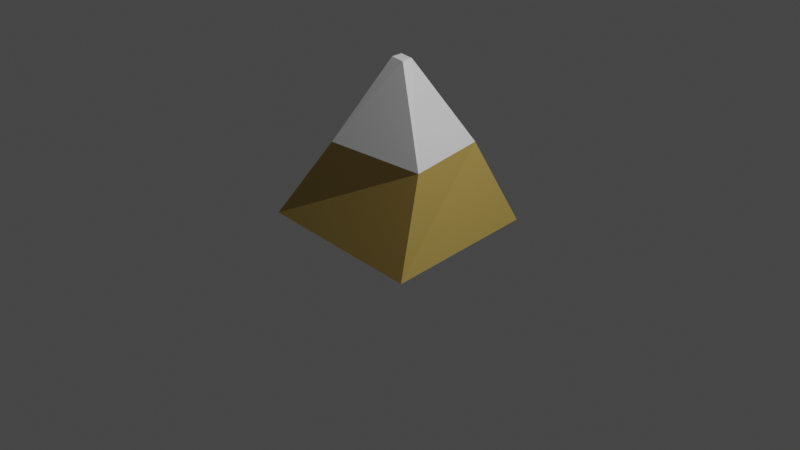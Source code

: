 # Source: Mountain.blend  (saved by Blender 2.83.19; exported with 4.5.12 LTS)
import bpy
from mathutils import Matrix  # noqa: F401  (used for matrix-valued properties, if any)

bpy.ops.wm.read_factory_settings(use_empty=True)
scene = bpy.context.scene
scene.name = 'Scene'

# ---- collections
col_collection = bpy.data.collections.new('Collection'); scene.collection.children.link(col_collection)

# ---- materials (node trees are filled in below, after node groups)
mat_material_003 = bpy.data.materials.new('Material.003')
mat_material_003.alpha_threshold = 0.0
mat_material_003.use_transparent_shadow = False
mat_material_003.line_color = (0.0, 0.0, 0.0, 1.0)
mat_material_002 = bpy.data.materials.new('Material.002')
mat_material_002.use_transparent_shadow = False
mat_material_006 = bpy.data.materials.new('Material.006')
mat_material_006.use_transparent_shadow = False

# ---- material node trees
mat_material_003.use_nodes = True; mat_material_003.node_tree.nodes.clear()
_N = mat_material_003.node_tree.nodes; _L = mat_material_003.node_tree.links
n0 = _N.new('ShaderNodeOutputMaterial'); n0.name = 'Material Output'; n0.location = (300, 300)
n1 = _N.new('ShaderNodeBsdfPrincipled'); n1.name = 'Principled BSDF'; n1.location = (10, 300)
n1.distribution = 'GGX'
n1.subsurface_method = 'BURLEY'
n1.inputs[0].default_value = (0.0, 0.8, 0.03439, 1.0)
n1.inputs[2].default_value = 0.4
n1.inputs[3].default_value = 1.45
n1.inputs[27].default_value = (0.0, 0.0, 0.0, 1.0)
n1.inputs[28].default_value = 1.0
_L.new(n1.outputs[0], n0.inputs[0])
n0.is_active_output = True
mat_material_002.use_nodes = True; mat_material_002.node_tree.nodes.clear()
_N = mat_material_002.node_tree.nodes; _L = mat_material_002.node_tree.links
n0 = _N.new('ShaderNodeBsdfPrincipled'); n0.name = 'Principled BSDF'; n0.location = (10, 300)
n0.distribution = 'GGX'
n0.subsurface_method = 'BURLEY'
n0.inputs[0].default_value = (0.4468, 0.3067, 0.0781, 1.0)
n0.inputs[3].default_value = 1.45
n0.inputs[27].default_value = (0.0, 0.0, 0.0, 1.0)
n0.inputs[28].default_value = 1.0
n1 = _N.new('ShaderNodeOutputMaterial'); n1.name = 'Material Output'; n1.location = (300, 300)
_L.new(n0.outputs[0], n1.inputs[0])
n1.is_active_output = True
mat_material_006.use_nodes = True; mat_material_006.node_tree.nodes.clear()
_N = mat_material_006.node_tree.nodes; _L = mat_material_006.node_tree.links
n0 = _N.new('ShaderNodeBsdfPrincipled'); n0.name = 'Principled BSDF'; n0.location = (10, 300)
n0.distribution = 'GGX'
n0.subsurface_method = 'BURLEY'
n0.inputs[3].default_value = 1.45
n0.inputs[27].default_value = (0.0, 0.0, 0.0, 1.0)
n0.inputs[28].default_value = 1.0
n1 = _N.new('ShaderNodeOutputMaterial'); n1.name = 'Material Output'; n1.location = (300, 300)
_L.new(n0.outputs[0], n1.inputs[0])
n1.is_active_output = True

# ---- world
world_world = bpy.data.worlds.new('World'); scene.world = world_world
world_world.use_nodes = True; world_world.node_tree.nodes.clear()
_N = world_world.node_tree.nodes; _L = world_world.node_tree.links
n0 = _N.new('ShaderNodeOutputWorld'); n0.name = 'World Output'; n0.location = (300, 300)
n1 = _N.new('ShaderNodeBackground'); n1.name = 'Background'; n1.location = (10, 300)
n1.inputs[0].default_value = (0.05088, 0.05088, 0.05088, 1.0)
_L.new(n1.outputs[0], n0.inputs[0])
n0.is_active_output = True
world_world.color = (0.05088, 0.05088, 0.05088)
world_world.use_sun_shadow = False
world_world.sun_shadow_jitter_overblur = 0.0

# ---- cameras
cam_camera = bpy.data.cameras.new('Camera')
cam_camera.clip_end = 100.0
cam_camera.ortho_scale = 7.314

# ---- lights
light_light = bpy.data.lights.new('Light', 'POINT')
light_light.transmission_factor = 0.0
light_light.energy = 1000.0
light_light.shadow_soft_size = 0.1
light_light.shadow_maximum_resolution = 0.006
light_light.use_absolute_resolution = True

# ---- meshes
me_cube_001 = bpy.data.meshes.new('Cube.001')
me_cube_001.from_pydata([(0.9956, -0.9154, 0.004075), (-0.9702, -0.7876, -0.008932), (0.8298, 0.8502, 0.002039), (-1.102, 0.7544, 0.09995), (0.9956, -0.9154, 0.004075), (-0.9702, -0.7876, -0.008932), (0.8298, 0.8502, 0.002039), (-1.102, 0.7544, 0.09995), (0.9956, -0.9154, 0.004075), (-0.9702, -0.7876, -0.008932), (0.8298, 0.8502, 0.002039), (-1.102, 0.7544, 0.09995), (0.7233, -0.4393, 0.8594), (-0.4044, -0.518, 0.8655), (0.5846, 0.4602, 0.8863), (-0.2858, 0.442, 0.8043), (0.1325, -0.07814, 1.708), (-0.01784, -0.07257, 1.721), (0.1313, 0.03963, 1.714), (-0.01601, 0.04548, 1.724)], [], [(0, 2, 6, 4), (7, 5, 9, 11), (3, 1, 5, 7), (1, 0, 4, 5), (2, 3, 7, 6), (10, 11, 15, 14), (5, 4, 8, 9), (6, 7, 11, 10), (4, 6, 10, 8), (15, 13, 17, 19), (8, 10, 14, 12), (11, 9, 13, 15), (9, 8, 12, 13), (18, 19, 17, 16), (13, 12, 16, 17), (14, 15, 19, 18), (12, 14, 18, 16)])
me_cube_001.polygons.foreach_set('material_index', [0, 0, 0, 0, 0, 1, 0, 0, 0, 2, 1, 1, 1, 2, 2, 2, 2])
_uv = me_cube_001.uv_layers.new(name='UVMap')
_uv.uv.foreach_set('vector', [0.625, 0.75, 0.625, 0.5, 0.625, 0.5, 0.625, 0.75, 0.625, 0.25, 0.625, 0.0, 0.625, 0.0, 0.625, 0.25, 0.625, 0.25, 0.625, 0.0, 0.625, 0.0, 0.625, 0.25, 0.625, 1.0, 0.625, 0.75, 0.625, 0.75, 0.625, 1.0, 0.625, 0.5, 0.625, 0.25, 0.625, 0.25, 0.625, 0.5, 0.625, 0.5, 0.625, 0.25, 0.625, 0.25, 0.625, 0.5, 0.625, 1.0, 0.625, 0.75, 0.625, 0.75, 0.625, 1.0, 0.625, 0.5, 0.625, 0.25, 0.625, 0.25, 0.625, 0.5, 0.625, 0.75, 0.625, 0.5, 0.625, 0.5, 0.625, 0.75, 0.625, 0.25, 0.625, 0.0, 0.625, 0.0, 0.625, 0.25, 0.625, 0.75, 0.625, 0.5, 0.625, 0.5, 0.625, 0.75, 0.625, 0.25, 0.625, 0.0, 0.625, 0.0, 0.625, 0.25, 0.625, 1.0, 0.625, 0.75, 0.625, 0.75, 0.625, 1.0, 0.625, 0.5, 0.875, 0.5, 0.875, 0.75, 0.625, 0.75, 0.625, 1.0, 0.625, 0.75, 0.625, 0.75, 0.625, 1.0, 0.625, 0.5, 0.625, 0.25, 0.625, 0.25, 0.625, 0.5, 0.625, 0.75, 0.625, 0.5, 0.625, 0.5, 0.625, 0.75])
me_cube_001.materials.append(mat_material_003)
me_cube_001.materials.append(mat_material_002)
me_cube_001.materials.append(mat_material_006)
me_cube_001.use_remesh_preserve_volume = False
me_cube_001.use_remesh_preserve_attributes = False
me_cube_001.use_mirror_vertex_groups = False
me_cube_001.update()

# ---- objects
ob_light = bpy.data.objects.new('Light', light_light)
ob_camera = bpy.data.objects.new('Camera', cam_camera)
ob_cube_001 = bpy.data.objects.new('Cube.001', me_cube_001)

# ---- transforms, parenting, visibility, modifiers, constraints
ob_light.location = (4.076, 1.005, 5.904)
ob_light.rotation_euler = (0.6503, 0.05522, 1.866)
ob_light.lock_rotations_4d = False
ob_light.empty_display_type = 'ARROWS'
ob_light.color = (0.0, 0.0, 0.0, 0.0)
ob_light.lineart.crease_threshold = 0.0
ob_camera.location = (7.359, -6.926, 4.958)
ob_camera.rotation_euler = (1.109, 0.0, 0.8149)
ob_camera.lock_rotations_4d = False
ob_camera.empty_display_type = 'ARROWS'
ob_camera.color = (0.0, 0.0, 0.0, 0.0)
ob_camera.display_type = 'WIRE'
ob_camera.lineart.crease_threshold = 0.0
ob_cube_001.location = (0.0, 0.0, 0.0)
ob_cube_001.lock_rotations_4d = False
ob_cube_001.empty_display_type = 'ARROWS'
ob_cube_001.lineart.crease_threshold = 0.0

# ---- collection membership
col_collection.objects.link(ob_light)
col_collection.objects.link(ob_camera)
col_collection.objects.link(ob_cube_001)

# ---- scene / render settings (as saved in the file)
scene.camera = ob_camera
scene.frame_start = 1; scene.frame_end = 250; scene.frame_set(0)
scene.render.engine = 'BLENDER_EEVEE_NEXT'
scene.cycles.use_denoising = False
scene.cycles.samples = 128
scene.cycles.sampling_pattern = 'TABULATED_SOBOL'
scene.cycles.use_adaptive_sampling = False
scene.cycles.use_light_tree = False
scene.view_settings.view_transform = 'Filmic'
bpy.context.view_layer.update()
